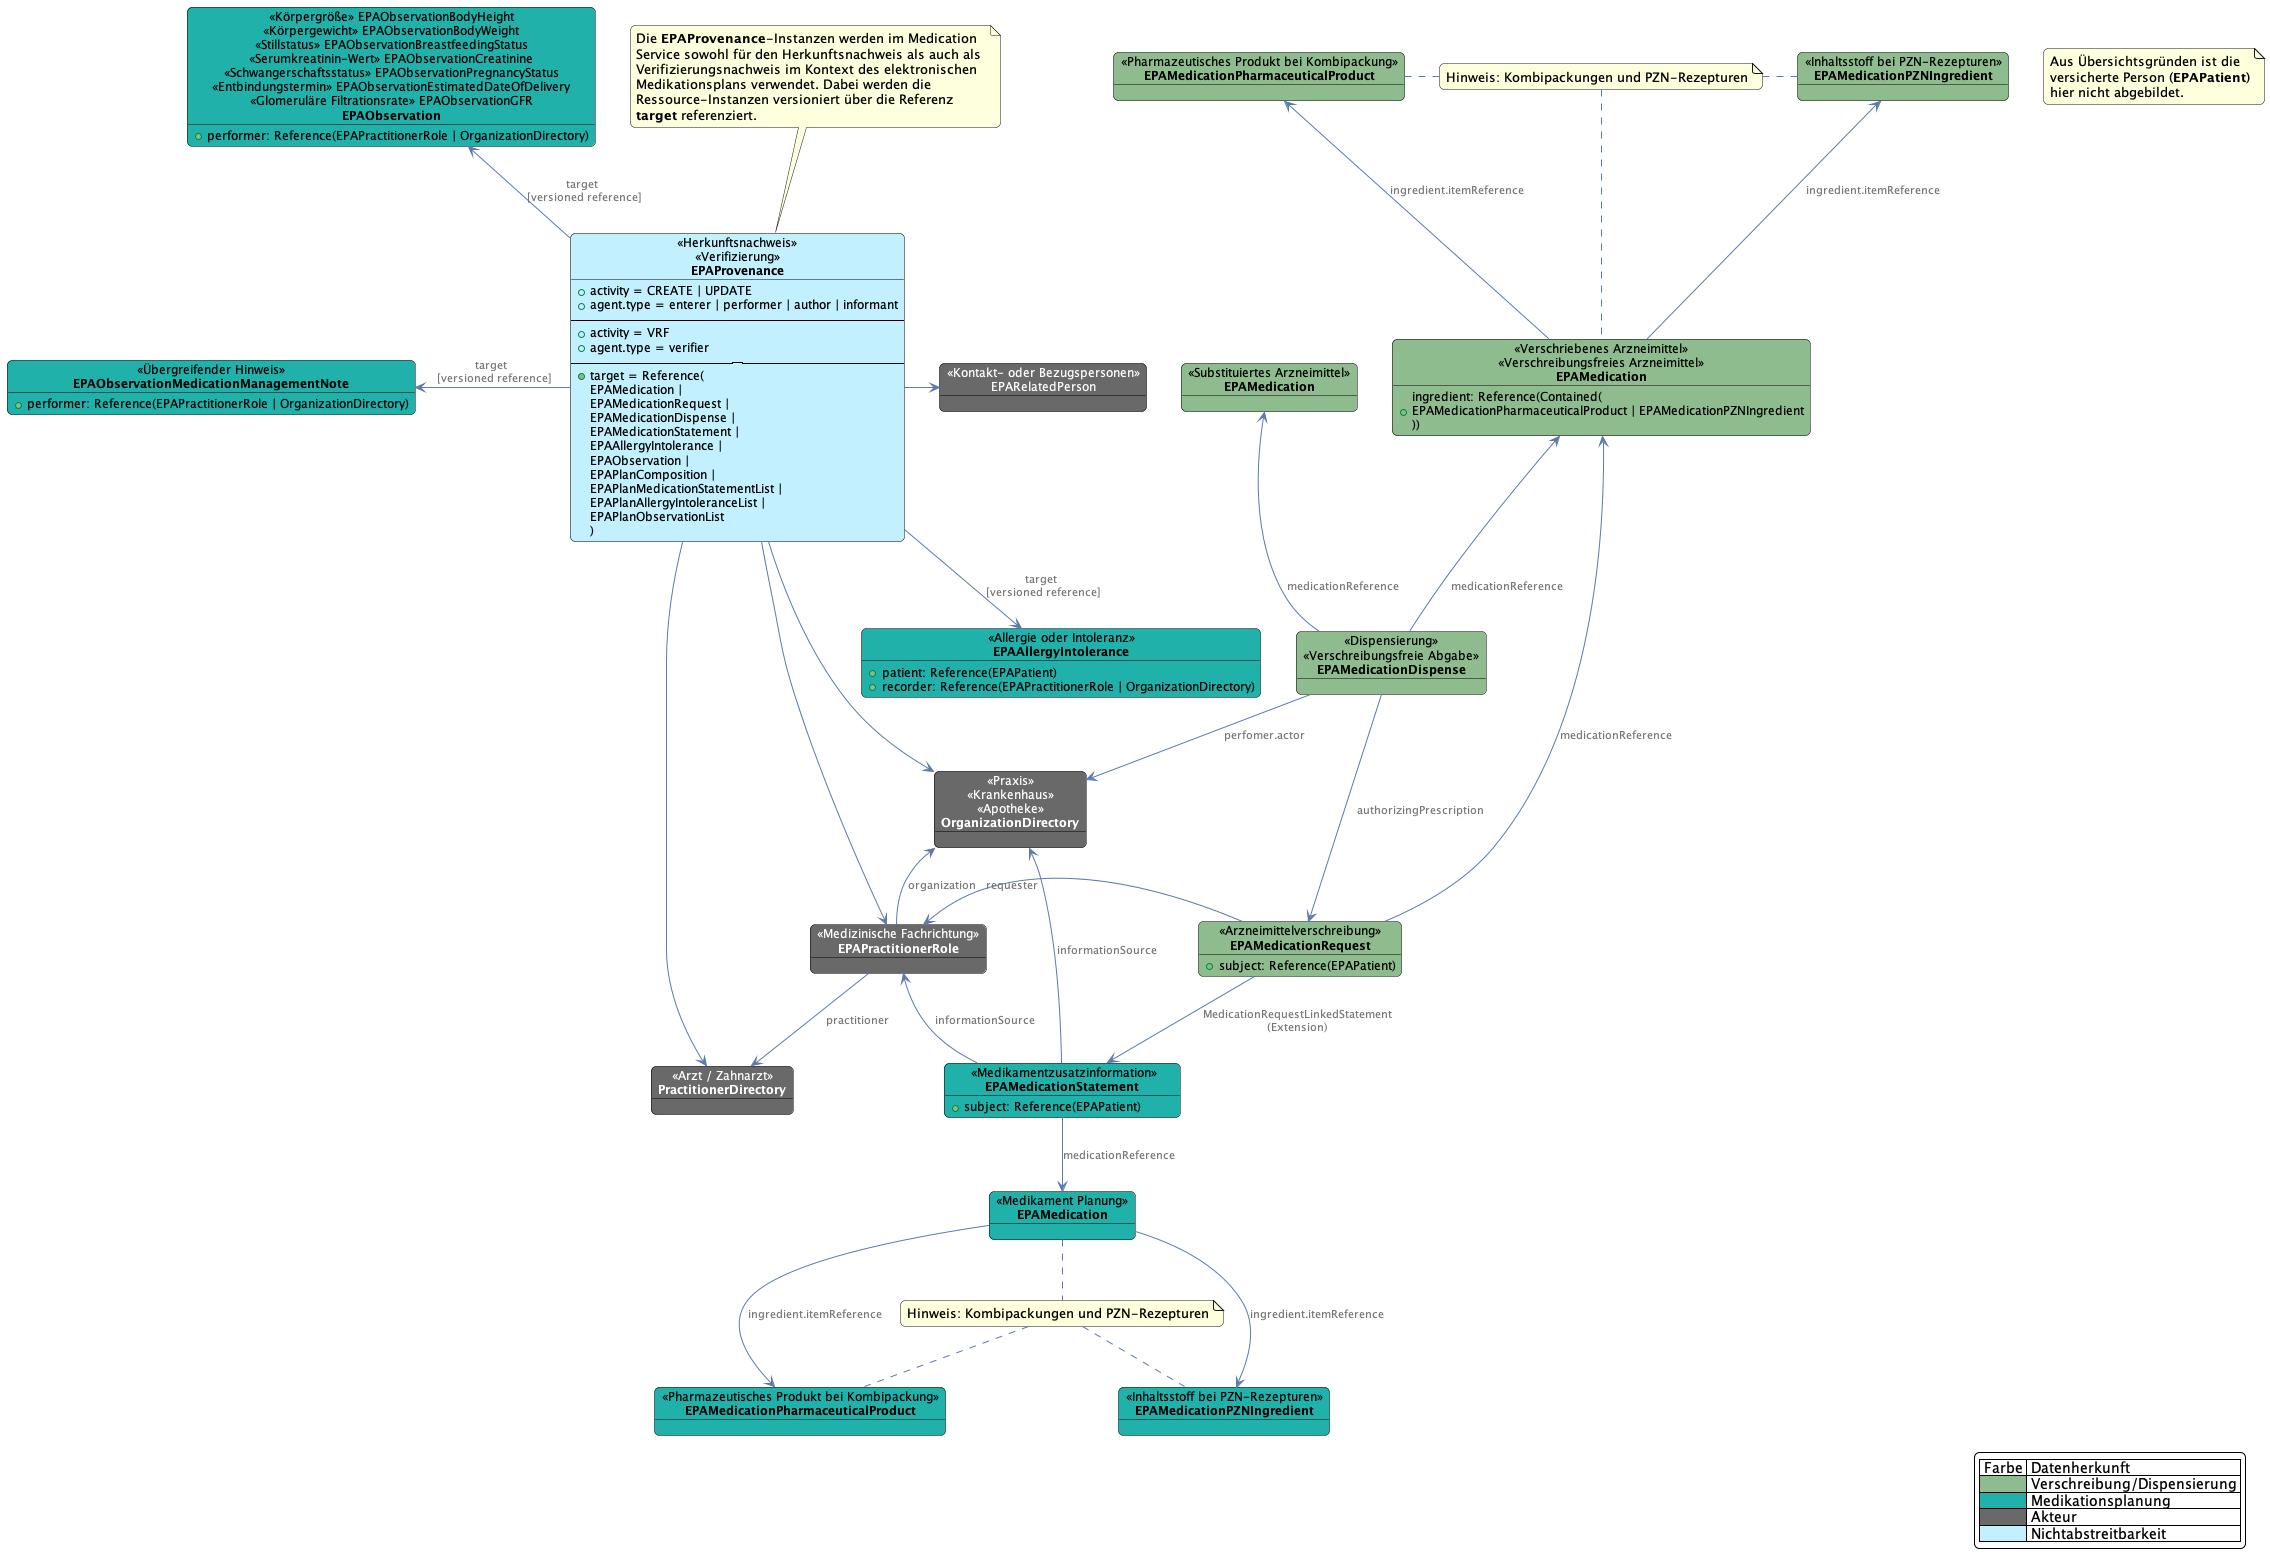

The diagram above was rendered by PlantUML. Its source (embedded in the PNG):
@startuml medication.fhir.emp.dispensation.plain.model

skinparam fixCircleLabelOverlapping false
skinparam roundcorner 10
skinparam object {
    BackgroundColor DimGrey
    BorderColor Black
    ArrowColor #5c7aab
    FontSize 12
    FontColor automatic
    NoteBackgroundColor #3483eb
    ArrowFontColor #777777
    ArrowFontSize 11
}
skinparam LegendBackgroundColor White

object "<< Arzt / Zahnarzt >>\n**PractitionerDirectory**" as Practitioner
object "<< Praxis >>\n<< Krankenhaus >>\n<< Apotheke >>\n**OrganizationDirectory**" as Organization
object "<< Medizinische Fachrichtung >>\n**EPAPractitionerRole**" as PractitionerRole
object "<< Kontakt- oder Bezugspersonen >>\nEPARelatedPerson" as RelatedPerson

object "<< Körpergröße >> EPAObservationBodyHeight\n<< Körpergewicht >> EPAObservationBodyWeight\n<< Stillstatus >> EPAObservationBreastfeedingStatus\n<< Serumkreatinin-Wert >> EPAObservationCreatinine\n<< Schwangerschaftsstatus >> EPAObservationPregnancyStatus\n<< Entbindungstermin >> EPAObservationEstimatedDateOfDelivery\n<< Glomeruläre Filtrationsrate >> EPAObservationGFR\n**EPAObservation**" as Observation #LightSeaGreen {
    + performer: Reference(EPAPractitionerRole | OrganizationDirectory)
}
object "<< Übergreifender Hinweis >>\n**EPAObservationMedicationManagementNote**" as ManagementNote #LightSeaGreen {
    + performer: Reference(EPAPractitionerRole | OrganizationDirectory)
}

object "<< Allergie oder Intoleranz >>\n**EPAAllergyIntolerance**" as AllergyIntolerance #LightSeaGreen {
    + patient: Reference(EPAPatient)
    + recorder: Reference(EPAPractitionerRole | OrganizationDirectory)
}

object "<< Herkunftsnachweis >>\n<< Verifizierung >>\n**EPAProvenance**" as Provenance #APPLICATION {
    + activity = CREATE | UPDATE
    + agent.type = enterer | performer | author | informant
    --------
    + activity = VRF
    + agent.type = verifier
    --------
    + target = Reference(
        EPAMedication | 
        EPAMedicationRequest | 
        EPAMedicationDispense | 
        EPAMedicationStatement | 
        EPAAllergyIntolerance | 
        EPAObservation | 
        EPAPlanComposition | 
        EPAPlanMedicationStatementList |
        EPAPlanAllergyIntoleranceList | 
        EPAPlanObservationList
        )
}

object "     << Medikamentzusatzinformation >>    \n    **EPAMedicationStatement**    " as MedicationStatement #LightSeaGreen {
    + subject: Reference(EPAPatient)
}
object "<< Medikament Planung>>\n**EPAMedication**" as PlanMedication #LightSeaGreen

object "<< Verschriebenes Arzneimittel >>\n<< Verschreibungsfreies Arzneimittel >>\n**EPAMedication**" as Medication #DarkSeaGreen {
    + ingredient: Reference(Contained(\nEPAMedicationPharmaceuticalProduct | EPAMedicationPZNIngredient\n))
}
object "<< Arzneimittelverschreibung >>\n**EPAMedicationRequest**" as MedicationRequest #DarkSeaGreen {
    + subject: Reference(EPAPatient)
}
object "<< Pharmazeutisches Produkt bei Kombipackung >>\n**EPAMedicationPharmaceuticalProduct**" as MedicationPharmaceuticalProduct #DarkSeaGreen 
object "<< Inhaltsstoff bei PZN-Rezepturen >>\n**EPAMedicationPZNIngredient**" as MedicationPZNIngredient #DarkSeaGreen

object "<< Pharmazeutisches Produkt bei Kombipackung >>\n**EPAMedicationPharmaceuticalProduct**" as MedicationPharmaceuticalProductPlanning #LightSeaGreen
object "<< Inhaltsstoff bei PZN-Rezepturen >>\n**EPAMedicationPZNIngredient**" as MedicationPZNIngredientPlanning #LightSeaGreen


object "<< Dispensierung >>\n<< Verschreibungsfreie Abgabe >>\n**EPAMedicationDispense**" as MedicationDispense #DarkSeaGreen {
    ' + wasSubstituted: true
    ' 
}
object "<< Substituiertes Arzneimittel >>\n**EPAMedication**" as AltMedication #DarkSeaGreen


Medication -u-> MedicationPZNIngredient: ingredient.itemReference
Medication -u-> MedicationPharmaceuticalProduct: ingredient.itemReference


note "Hinweis: Kombipackungen und PZN-Rezepturen" as N1
MedicationPharmaceuticalProduct .r. N1
MedicationPZNIngredient .l. N1
N1 .d. Medication



MedicationStatement -d-> PlanMedication : "medicationReference"
MedicationStatement -l-> PractitionerRole : informationSource
MedicationStatement -d-> Organization : informationSource

note "Hinweis: Kombipackungen und PZN-Rezepturen" as N3
PlanMedication -d-> MedicationPharmaceuticalProductPlanning : ingredient.itemReference
PlanMedication -d-> MedicationPZNIngredientPlanning : ingredient.itemReference

MedicationPharmaceuticalProductPlanning .u. N3
MedicationPZNIngredientPlanning .u. N3
N3 .u. PlanMedication


MedicationRequest -u-> Medication : "medicationReference"
MedicationRequest -l-> PractitionerRole : "requester"
MedicationRequest -d-> MedicationStatement : "MedicationRequestLinkedStatement\n(Extension)"
 
MedicationDispense -u-> Medication : "medicationReference"
MedicationDispense -u-> AltMedication : "medicationReference"
MedicationDispense -r-> MedicationRequest : "authorizingPrescription"
MedicationDispense -d-> Organization : "perfomer.actor"

PractitionerRole -d-> Practitioner : "practitioner"
PractitionerRole -u-> Organization : "organization"

note as N2
Aus Übersichtsgründen ist die
versicherte Person (<b>EPAPatient</b>)
hier nicht abgebildet.
end note

Provenance --d-> Organization
Provenance --d-> PractitionerRole
Provenance -u-> Practitioner
Provenance -r-> RelatedPerson

Provenance -u-> Observation : "target \n [versioned reference]"
Provenance -l-> ManagementNote : "target \n [versioned reference]"
Provenance -d-> AllergyIntolerance : "target \n [versioned reference]"

note as N4
Die **EPAProvenance**-Instanzen werden im Medication 
Service sowohl für den Herkunftsnachweis als auch als 
Verifizierungsnachweis im Kontext des elektronischen 
Medikationsplans verwendet. Dabei werden die 
Ressource-Instanzen versioniert über die Referenz 
**target** referenziert.
end note
N4 .d. Provenance

legend right
    | Farbe | Datenherkunft |
    |<#DarkSeaGreen>| Verschreibung/Dispensierung |
    |<#LightSeaGreen>| Medikationsplanung |
    |<#DimGrey>| Akteur |
    |<#APPLICATION>| Nichtabstreitbarkeit |
endlegend
 
 
@enduml